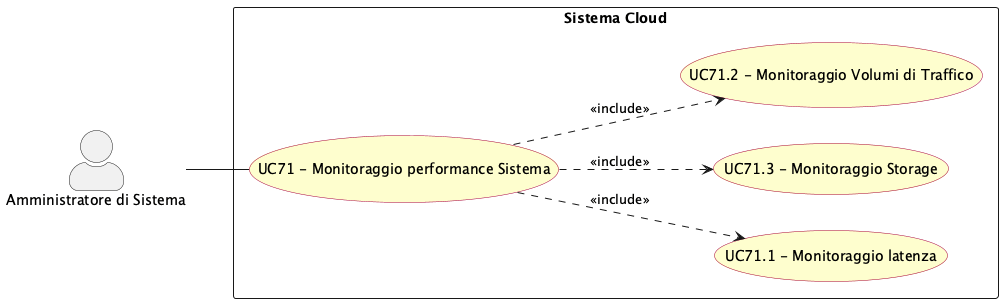

The diagram above was rendered by PlantUML. Its source (embedded in the PNG):
@startuml monitoraggio_performance_sistema
left to right direction
skinparam actorStyle awesome
skinparam usecase {
  BackgroundColor #FEFECE
  BorderColor #A80036
}

actor "Amministratore di Sistema" as sys_adm

rectangle "Sistema Cloud" {
  usecase "UC71.1 - Monitoraggio latenza" as UC71_1
  usecase "UC71 - Monitoraggio performance Sistema" as UC71
  usecase "UC71.3 - Monitoraggio Storage" as UC71_3
  usecase "UC71.2 - Monitoraggio Volumi di Traffico" as UC71_2
}

sys_adm -- UC71

UC71 ..> UC71_1 : <<include>>
UC71 ..> UC71_2 : <<include>>
UC71 ..> UC71_3 : <<include>>

@enduml